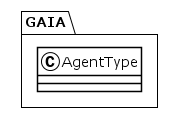

The diagram above was rendered by PlantUML. Its source (embedded in the PNG):
@startuml
!theme plain
package GAIA {
class AgentType {
}
}
@enduml